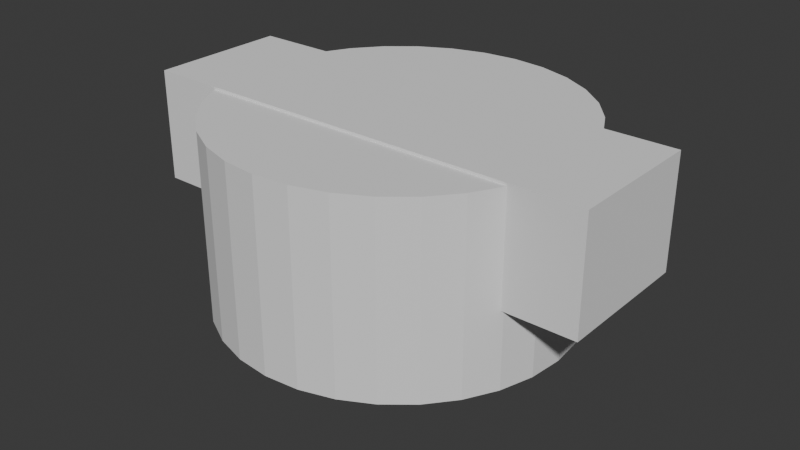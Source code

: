 # Source: attachment_03.blend  (saved by Blender 4.3.34; exported with 4.5.12 LTS)
import bpy
from mathutils import Matrix  # noqa: F401  (used for matrix-valued properties, if any)

bpy.ops.wm.read_factory_settings(use_empty=True)
scene = bpy.context.scene
scene.name = 'Scene'

# ---- collections
col_collection = bpy.data.collections.new('Collection'); scene.collection.children.link(col_collection)

# ---- world
world_world = bpy.data.worlds.new('World'); scene.world = world_world
world_world.use_nodes = True; world_world.node_tree.nodes.clear()
_N = world_world.node_tree.nodes; _L = world_world.node_tree.links
n0 = _N.new('ShaderNodeOutputWorld'); n0.name = 'World Output'; n0.location = (300, 300)
n1 = _N.new('ShaderNodeBackground'); n1.name = 'Background'; n1.location = (10, 300)
n1.inputs[0].default_value = (0.05088, 0.05088, 0.05088, 1.0)
_L.new(n1.outputs[0], n0.inputs[0])
n0.is_active_output = True
world_world.color = (0.05088, 0.05088, 0.05088)
world_world.sun_shadow_jitter_overblur = 0.0

# ---- meshes
me_cylinder = bpy.data.meshes.new('Cylinder')
me_cylinder.from_pydata([(0.0, 1.0, -1.0), (0.0, 1.0, 1.0), (0.1951, 0.9808, -1.0), (0.1951, 0.9808, 1.0), (0.3827, 0.9239, -1.0), (0.3827, 0.9239, 1.0), (0.5556, 0.8315, -1.0), (0.5556, 0.8315, 1.0), (0.7071, 0.7071, -1.0), (0.7071, 0.7071, 1.0), (0.8315, 0.5556, -1.0), (0.8315, 0.5556, 1.0), (0.9239, 0.3827, -1.0), (0.9239, 0.3827, 1.0), (0.9808, 0.1951, -1.0), (0.9808, 0.1951, 1.0), (1.0, 0.0, -1.0), (1.0, 0.0, 1.0), (0.9808, -0.1951, -1.0), (0.9808, -0.1951, 1.0), (0.9239, -0.3827, -1.0), (0.9239, -0.3827, 1.0), (0.8315, -0.5556, -1.0), (0.8315, -0.5556, 1.0), (0.7071, -0.7071, -1.0), (0.7071, -0.7071, 1.0), (0.5556, -0.8315, -1.0), (0.5556, -0.8315, 1.0), (0.3827, -0.9239, -1.0), (0.3827, -0.9239, 1.0), (0.1951, -0.9808, -1.0), (0.1951, -0.9808, 1.0), (0.0, -1.0, -1.0), (0.0, -1.0, 1.0), (-0.1951, -0.9808, -1.0), (-0.1951, -0.9808, 1.0), (-0.3827, -0.9239, -1.0), (-0.3827, -0.9239, 1.0), (-0.5556, -0.8315, -1.0), (-0.5556, -0.8315, 1.0), (-0.7071, -0.7071, -1.0), (-0.7071, -0.7071, 1.0), (-0.8315, -0.5556, -1.0), (-0.8315, -0.5556, 1.0), (-0.9239, -0.3827, -1.0), (-0.9239, -0.3827, 1.0), (-0.9808, -0.1951, -1.0), (-0.9808, -0.1951, 1.0), (-1.0, 0.0, -1.0), (-1.0, 0.0, 1.0), (-0.9808, 0.1951, -1.0), (-0.9808, 0.1951, 1.0), (-0.9239, 0.3827, -1.0), (-0.9239, 0.3827, 1.0), (-0.8315, 0.5556, -1.0), (-0.8315, 0.5556, 1.0), (-0.7071, 0.7071, -1.0), (-0.7071, 0.7071, 1.0), (-0.5556, 0.8315, -1.0), (-0.5556, 0.8315, 1.0), (-0.3827, 0.9239, -1.0), (-0.3827, 0.9239, 1.0), (-0.1951, 0.9808, -1.0), (-0.1951, 0.9808, 1.0)], [], [(0, 1, 3, 2), (2, 3, 5, 4), (4, 5, 7, 6), (6, 7, 9, 8), (8, 9, 11, 10), (10, 11, 13, 12), (12, 13, 15, 14), (14, 15, 17, 16), (16, 17, 19, 18), (18, 19, 21, 20), (20, 21, 23, 22), (22, 23, 25, 24), (24, 25, 27, 26), (26, 27, 29, 28), (28, 29, 31, 30), (30, 31, 33, 32), (32, 33, 35, 34), (34, 35, 37, 36), (36, 37, 39, 38), (38, 39, 41, 40), (40, 41, 43, 42), (42, 43, 45, 44), (44, 45, 47, 46), (46, 47, 49, 48), (48, 49, 51, 50), (50, 51, 53, 52), (52, 53, 55, 54), (54, 55, 57, 56), (56, 57, 59, 58), (58, 59, 61, 60), (3, 1, 63, 61, 59, 57, 55, 53, 51, 49, 47, 45, 43, 41, 39, 37, 35, 33, 31, 29, 27, 25, 23, 21, 19, 17, 15, 13, 11, 9, 7, 5), (60, 61, 63, 62), (62, 63, 1, 0), (0, 2, 4, 6, 8, 10, 12, 14, 16, 18, 20, 22, 24, 26, 28, 30, 32, 34, 36, 38, 40, 42, 44, 46, 48, 50, 52, 54, 56, 58, 60, 62)])
_uv = me_cylinder.uv_layers.new(name='UVMap')
_uv.uv.foreach_set('vector', [1.0, 0.5, 1.0, 1.0, 0.9688, 1.0, 0.9688, 0.5, 0.9688, 0.5, 0.9688, 1.0, 0.9375, 1.0, 0.9375, 0.5, 0.9375, 0.5, 0.9375, 1.0, 0.9062, 1.0, 0.9062, 0.5, 0.9062, 0.5, 0.9062, 1.0, 0.875, 1.0, 0.875, 0.5, 0.875, 0.5, 0.875, 1.0, 0.8438, 1.0, 0.8438, 0.5, 0.8438, 0.5, 0.8438, 1.0, 0.8125, 1.0, 0.8125, 0.5, 0.8125, 0.5, 0.8125, 1.0, 0.7812, 1.0, 0.7812, 0.5, 0.7812, 0.5, 0.7812, 1.0, 0.75, 1.0, 0.75, 0.5, 0.75, 0.5, 0.75, 1.0, 0.7188, 1.0, 0.7188, 0.5, 0.7188, 0.5, 0.7188, 1.0, 0.6875, 1.0, 0.6875, 0.5, 0.6875, 0.5, 0.6875, 1.0, 0.6562, 1.0, 0.6562, 0.5, 0.6562, 0.5, 0.6562, 1.0, 0.625, 1.0, 0.625, 0.5, 0.625, 0.5, 0.625, 1.0, 0.5938, 1.0, 0.5938, 0.5, 0.5938, 0.5, 0.5938, 1.0, 0.5625, 1.0, 0.5625, 0.5, 0.5625, 0.5, 0.5625, 1.0, 0.5312, 1.0, 0.5312, 0.5, 0.5312, 0.5, 0.5312, 1.0, 0.5, 1.0, 0.5, 0.5, 0.5, 0.5, 0.5, 1.0, 0.4688, 1.0, 0.4688, 0.5, 0.4688, 0.5, 0.4688, 1.0, 0.4375, 1.0, 0.4375, 0.5, 0.4375, 0.5, 0.4375, 1.0, 0.4062, 1.0, 0.4062, 0.5, 0.4062, 0.5, 0.4062, 1.0, 0.375, 1.0, 0.375, 0.5, 0.375, 0.5, 0.375, 1.0, 0.3438, 1.0, 0.3438, 0.5, 0.3438, 0.5, 0.3438, 1.0, 0.3125, 1.0, 0.3125, 0.5, 0.3125, 0.5, 0.3125, 1.0, 0.2812, 1.0, 0.2812, 0.5, 0.2812, 0.5, 0.2812, 1.0, 0.25, 1.0, 0.25, 0.5, 0.25, 0.5, 0.25, 1.0, 0.2188, 1.0, 0.2188, 0.5, 0.2188, 0.5, 0.2188, 1.0, 0.1875, 1.0, 0.1875, 0.5, 0.1875, 0.5, 0.1875, 1.0, 0.1562, 1.0, 0.1562, 0.5, 0.1562, 0.5, 0.1562, 1.0, 0.125, 1.0, 0.125, 0.5, 0.125, 0.5, 0.125, 1.0, 0.09375, 1.0, 0.09375, 0.5, 0.09375, 0.5, 0.09375, 1.0, 0.0625, 1.0, 0.0625, 0.5, 0.2968, 0.4854, 0.25, 0.49, 0.2032, 0.4854, 0.1582, 0.4717, 0.1167, 0.4496, 0.08029, 0.4197, 0.05045, 0.3833, 0.02827, 0.3418, 0.01461, 0.2968, 0.01, 0.25, 0.01461, 0.2032, 0.02827, 0.1582, 0.05045, 0.1167, 0.08029, 0.08029, 0.1167, 0.05045, 0.1582, 0.02827, 0.2032, 0.01461, 0.25, 0.01, 0.2968, 0.01461, 0.3418, 0.02827, 0.3833, 0.05045, 0.4197, 0.08029, 0.4496, 0.1167, 0.4717, 0.1582, 0.4854, 0.2032, 0.49, 0.25, 0.4854, 0.2968, 0.4717, 0.3418, 0.4496, 0.3833, 0.4197, 0.4197, 0.3833, 0.4496, 0.3418, 0.4717, 0.0625, 0.5, 0.0625, 1.0, 0.03125, 1.0, 0.03125, 0.5, 0.03125, 0.5, 0.03125, 1.0, 0.0, 1.0, 0.0, 0.5, 0.75, 0.49, 0.7968, 0.4854, 0.8418, 0.4717, 0.8833, 0.4496, 0.9197, 0.4197, 0.9496, 0.3833, 0.9717, 0.3418, 0.9854, 0.2968, 0.99, 0.25, 0.9854, 0.2032, 0.9717, 0.1582, 0.9496, 0.1167, 0.9197, 0.08029, 0.8833, 0.05045, 0.8418, 0.02827, 0.7968, 0.01461, 0.75, 0.01, 0.7032, 0.01461, 0.6582, 0.02827, 0.6167, 0.05045, 0.5803, 0.08029, 0.5504, 0.1167, 0.5283, 0.1582, 0.5146, 0.2032, 0.51, 0.25, 0.5146, 0.2968, 0.5283, 0.3418, 0.5504, 0.3833, 0.5803, 0.4197, 0.6167, 0.4496, 0.6582, 0.4717, 0.7032, 0.4854])
me_cylinder.update()
me_cube_001 = bpy.data.meshes.new('Cube.001')
me_cube_001.from_pydata([(-1.0, -1.0, -1.0), (-1.0, -1.0, 1.0), (-1.0, 1.0, -1.0), (-1.0, 1.0, 1.0), (1.0, -1.0, -1.0), (1.0, -1.0, 1.0), (1.0, 1.0, -1.0), (1.0, 1.0, 1.0)], [], [(0, 1, 3, 2), (2, 3, 7, 6), (6, 7, 5, 4), (4, 5, 1, 0), (2, 6, 4, 0), (7, 3, 1, 5)])
_uv = me_cube_001.uv_layers.new(name='UVMap')
_uv.uv.foreach_set('vector', [0.375, 0.0, 0.625, 0.0, 0.625, 0.25, 0.375, 0.25, 0.375, 0.25, 0.625, 0.25, 0.625, 0.5, 0.375, 0.5, 0.375, 0.5, 0.625, 0.5, 0.625, 0.75, 0.375, 0.75, 0.375, 0.75, 0.625, 0.75, 0.625, 1.0, 0.375, 1.0, 0.125, 0.5, 0.375, 0.5, 0.375, 0.75, 0.125, 0.75, 0.625, 0.5, 0.875, 0.5, 0.875, 0.75, 0.625, 0.75])
me_cube_001.update()
me_servomotor_joint = bpy.data.meshes.new('servomotor-joint')
me_servomotor_joint.from_pydata([(5.051, -12.56, 2.126), (5.051, -12.56, -1.874), (5.051, 13.44, 2.126), (5.051, 13.44, -1.874), (-4.949, 13.44, 2.126), (-4.949, 13.44, -1.874), (-4.949, -12.56, -1.874), (-4.949, -12.56, 2.126), (2.227, -3.567, 0.1237), (2.227, -3.567, -1.874), (3.046, -4.386, -1.874), (3.046, -4.386, 0.1237), (2.456, 6.972, 2.126), (2.398, 7.689, 2.126), (3.181, -4.651, 0.1237), (3.181, -4.651, 2.126), (2.412, 6.34, 0.1237), (3.572, -5.418, 2.126), (3.572, -5.418, -1.874), (3.753, -6.562, -1.874), (3.753, -6.562, 2.126), (3.572, -7.706, -1.874), (3.572, -7.706, 2.126), (3.046, -8.738, 2.126), (-2.739, -4.181, 0.1237), (-2.125, -3.567, 0.1237), (-2.647, -2.86, 0.1237), (-2.125, -9.557, 2.126), (-1.093, -10.08, -1.874), (-2.125, -9.557, -1.874), (-2.944, -8.738, 2.126), (-2.944, -8.738, -1.874), (-3.47, -7.706, -1.874), (-1.093, -3.041, -1.874), (-0.2277, -0.6198, -1.874), (0.05127, -2.86, -1.874), (-2.125, -3.567, -1.874), (-2.739, -4.181, 2.126), (-2.151, 4.222, 0.1237), (-2.151, 4.222, 2.126), (-0.6787, -0.2918, -1.874), (-2.044, 7.751, 0.1237), (-2.044, 7.751, 2.126), (-2.152, 7.04, 2.126), (-1.855, 8.138, 2.126), (-2.151, 7.034, 2.126), (-2.151, 7.034, 0.1237), (-2.152, 7.04, 0.1237), (0.5813, -0.4918, -1.874), (0.7813, -0.2918, -1.874), (1.195, -3.041, -1.874), (0.3303, -0.6198, -1.874), (-3.47, -7.706, 2.126), (-0.4787, 0.9682, -1.874), (-0.2277, 1.096, -1.874), (-3.651, -6.562, -1.874), (-3.651, -6.562, 2.126), (-3.47, -5.418, -1.874), (-3.47, -5.418, 2.126), (0.05127, 1.141, -1.874), (0.3303, 1.096, -1.874), (-2.944, -4.386, -1.874), (-2.944, -4.386, 2.126), (0.5813, 0.9682, -1.874), (-1.855, 8.138, 0.1237), (-1.729, 8.45, 2.126), (-1.729, 8.45, 0.1237), (2.131, 8.35, 2.126), (2.131, 8.35, 0.1237), (2.398, 7.689, 0.1237), (2.456, 6.972, 0.1237), (1.681, 8.892, 2.126), (1.463, 9.029, 2.126), (2.412, 6.34, 2.126), (1.304, 9.173, 2.126), (0.6693, 9.456, 2.126), (-1.279, 8.992, 2.126), (-1.093, -10.08, 2.126), (0.05127, -10.26, 2.126), (-0.01773, 9.521, 2.126), (-0.6887, 9.361, 2.126), (-1.279, 8.992, 0.1237), (-0.6887, 9.361, 0.1237), (-1.093, -3.041, 0.1237), (0.6693, 9.456, 0.1237), (1.195, -10.08, 2.126), (0.9093, 0.5172, -1.874), (0.7813, 0.7682, -1.874), (-0.8067, -0.0408, 0.1237), (-0.6787, -0.2918, 0.1237), (-0.4787, -0.4918, -1.874), (0.05127, -0.6648, -1.874), (0.9093, -0.0408, -1.874), (-0.8517, 0.2382, 0.1237), (-0.6787, 0.7682, -1.874), (-0.8067, 0.5172, -1.874), (-0.8517, 0.2382, -1.874), (-0.8067, -0.0408, -1.874), (-3.651, -2.86, -1.874), (1.195, -10.08, -1.874), (0.05127, -10.26, -1.874), (2.227, -9.557, 2.126), (2.227, -9.557, -1.874), (0.9543, 0.2382, -1.874), (0.9543, 0.2382, 0.1237), (-0.2277, 1.096, 0.1237), (0.05127, 1.141, 0.1237), (0.5813, -0.4918, 0.1237), (-0.6787, 0.7682, 0.1237), (-0.4787, 0.9682, 0.1237), (3.046, -8.738, -1.874), (1.681, 8.892, 0.1237), (1.463, 9.029, 0.1237), (1.304, 9.173, 0.1237), (0.9093, -0.0408, 0.1237), (-0.01773, 9.521, 0.1237), (0.5813, 0.9682, 0.1237), (0.3303, 1.096, 0.1237), (0.7813, 0.7682, 0.1237), (0.7813, -0.2918, 0.1237), (1.195, -3.041, 0.1237), (0.05127, -2.86, 0.1237), (0.3303, -0.6198, 0.1237), (0.9093, 0.5172, 0.1237), (0.05127, -0.6648, 0.1237), (-0.2277, -0.6198, 0.1237), (-0.4787, -0.4918, 0.1237), (-0.8067, 0.5172, 0.1237)], [], [(0, 1, 2), (3, 2, 1), (4, 5, 6), (4, 6, 7), (8, 9, 10), (8, 10, 11), (12, 2, 13), (11, 10, 14), (15, 16, 14), (17, 14, 18), (15, 14, 17), (10, 18, 14), (17, 18, 19), (17, 19, 20), (20, 19, 21), (20, 21, 22), (22, 21, 23), (24, 25, 26), (27, 28, 29), (27, 29, 30), (31, 30, 29), (30, 31, 32), (33, 34, 35), (36, 25, 24), (26, 37, 24), (38, 39, 26), (37, 26, 39), (33, 36, 40), (41, 42, 43), (44, 42, 41), (45, 46, 47), (45, 47, 43), (45, 38, 46), (48, 49, 50), (51, 48, 50), (43, 47, 41), (45, 39, 38), (52, 30, 32), (53, 5, 54), (52, 32, 55), (52, 55, 56), (57, 58, 56), (57, 56, 55), (59, 3, 60), (61, 62, 58), (61, 58, 57), (61, 24, 62), (36, 24, 61), (37, 62, 24), (63, 60, 3), (64, 65, 44), (64, 66, 65), (44, 41, 64), (67, 68, 69), (67, 69, 13), (13, 69, 70), (13, 70, 12), (71, 2, 72), (73, 12, 70), (70, 16, 73), (74, 2, 75), (72, 2, 74), (76, 65, 66), (28, 77, 78), (4, 79, 2), (75, 2, 79), (80, 79, 4), (81, 76, 66), (67, 2, 71), (28, 27, 77), (82, 80, 76), (82, 76, 81), (67, 13, 2), (73, 2, 12), (25, 83, 26), (17, 2, 15), (74, 75, 84), (54, 5, 59), (78, 0, 85), (77, 7, 78), (86, 87, 3), (87, 63, 3), (88, 26, 89), (40, 90, 33), (90, 34, 33), (91, 51, 35), (50, 35, 51), (92, 9, 49), (34, 91, 35), (93, 26, 88), (94, 5, 53), (95, 5, 94), (96, 97, 98), (97, 40, 98), (99, 1, 100), (101, 85, 0), (23, 101, 0), (102, 1, 99), (92, 103, 9), (50, 49, 9), (3, 9, 103), (103, 86, 3), (104, 103, 92), (6, 100, 1), (105, 106, 38), (49, 48, 107), (108, 109, 38), (110, 1, 102), (107, 48, 51), (111, 71, 72), (111, 72, 112), (113, 74, 84), (72, 74, 113), (72, 113, 112), (93, 96, 95), (68, 67, 71), (68, 71, 111), (114, 8, 104), (115, 79, 80), (115, 80, 82), (94, 108, 95), (84, 75, 79), (84, 79, 115), (109, 105, 38), (38, 106, 16), (116, 16, 117), (118, 16, 116), (117, 16, 106), (16, 104, 8), (119, 8, 114), (107, 120, 119), (121, 120, 122), (123, 16, 118), (124, 121, 122), (125, 121, 124), (26, 83, 126), (89, 26, 126), (107, 122, 120), (8, 119, 120), (10, 9, 3), (110, 21, 1), (21, 19, 1), (19, 3, 1), (18, 3, 19), (10, 3, 18), (121, 125, 83), (125, 126, 83), (127, 38, 93), (108, 38, 127), (26, 93, 38), (78, 100, 28), (29, 6, 31), (28, 6, 29), (108, 94, 53), (102, 99, 85), (85, 99, 100), (85, 100, 78), (106, 54, 59), (25, 36, 83), (33, 83, 36), (98, 40, 36), (83, 33, 35), (83, 35, 121), (106, 59, 60), (50, 120, 121), (50, 121, 35), (120, 50, 9), (120, 9, 8), (96, 98, 95), (34, 90, 126), (104, 86, 103), (126, 90, 40), (125, 124, 34), (91, 34, 124), (57, 98, 61), (125, 34, 126), (61, 98, 36), (93, 97, 96), (40, 89, 126), (5, 95, 98), (20, 22, 0), (97, 88, 89), (97, 89, 40), (73, 15, 2), (88, 97, 93), (57, 55, 98), (6, 98, 55), (32, 6, 55), (32, 31, 6), (5, 98, 6), (2, 17, 20), (22, 23, 0), (2, 20, 0), (0, 7, 6), (6, 1, 0), (92, 114, 104), (49, 119, 92), (114, 92, 119), (30, 7, 27), (119, 49, 107), (0, 78, 7), (77, 27, 7), (51, 122, 107), (91, 124, 51), (122, 51, 124), (76, 4, 65), (95, 127, 93), (2, 3, 5), (2, 5, 4), (108, 127, 95), (53, 109, 108), (109, 53, 105), (54, 105, 53), (15, 73, 16), (44, 65, 4), (105, 54, 106), (39, 45, 4), (60, 117, 106), (52, 7, 30), (47, 46, 70), (38, 16, 46), (63, 116, 117), (63, 117, 60), (47, 70, 41), (64, 41, 70), (87, 118, 63), (116, 63, 118), (118, 87, 86), (118, 86, 123), (37, 39, 62), (70, 46, 16), (123, 86, 104), (102, 101, 23), (58, 62, 4), (4, 45, 43), (4, 43, 42), (42, 44, 4), (76, 80, 4), (85, 101, 102), (52, 56, 7), (4, 7, 56), (58, 4, 56), (39, 4, 62), (3, 59, 5), (100, 6, 28), (11, 16, 8), (81, 66, 112), (82, 81, 113), (112, 113, 81), (14, 16, 11), (70, 69, 64), (69, 68, 64), (66, 64, 112), (21, 110, 23), (68, 111, 64), (113, 84, 82), (110, 102, 23), (115, 82, 84), (111, 112, 64), (123, 104, 16)])
me_servomotor_joint.update()
me_cube_002 = bpy.data.meshes.new('Cube.002')
me_cube_002.from_pydata([(-1.0, -1.0, -1.0), (-1.0, -1.0, 1.0), (-1.0, 1.0, -1.0), (-1.0, 1.0, 1.0), (1.0, -1.0, -1.0), (1.0, -1.0, 1.0), (1.0, 1.0, -1.0), (1.0, 1.0, 1.0)], [], [(0, 1, 3, 2), (2, 3, 7, 6), (6, 7, 5, 4), (4, 5, 1, 0), (2, 6, 4, 0), (7, 3, 1, 5)])
_uv = me_cube_002.uv_layers.new(name='UVMap')
_uv.uv.foreach_set('vector', [0.375, 0.0, 0.625, 0.0, 0.625, 0.25, 0.375, 0.25, 0.375, 0.25, 0.625, 0.25, 0.625, 0.5, 0.375, 0.5, 0.375, 0.5, 0.625, 0.5, 0.625, 0.75, 0.375, 0.75, 0.375, 0.75, 0.625, 0.75, 0.625, 1.0, 0.375, 1.0, 0.125, 0.5, 0.375, 0.5, 0.375, 0.75, 0.125, 0.75, 0.625, 0.5, 0.875, 0.5, 0.875, 0.75, 0.625, 0.75])
me_cube_002.update()

# ---- objects
ob_cylinder = bpy.data.objects.new('Cylinder', me_cylinder)
ob_cube = bpy.data.objects.new('Cube', me_cube_001)
ob_servomotor_joint = bpy.data.objects.new('servomotor-joint', me_servomotor_joint)
ob_cube_001 = bpy.data.objects.new('Cube.001', me_cube_002)

# ---- transforms, parenting, visibility, modifiers, constraints
ob_cylinder.location = (0.0, 0.0, 0.0)
ob_cylinder.scale = (0.76, 0.76, 0.4)
ob_cube.location = (0.0, 0.0, 0.171)
ob_cube.scale = (1.0, 0.3, 0.24)
ob_servomotor_joint.location = (-0.266, 0.0, -0.5)
ob_servomotor_joint.rotation_euler = (0.0, -3.142, 1.571)
ob_servomotor_joint.scale = (0.04, 0.04, 0.04)
ob_cube_001.location = (-0.2837, 0.0, -0.505)
ob_cube_001.scale = (0.4949, 0.1907, -0.0795)

# ---- collection membership
col_collection.objects.link(ob_cylinder)
col_collection.objects.link(ob_cube)
col_collection.objects.link(ob_servomotor_joint)
col_collection.objects.link(ob_cube_001)

# ---- scene / render settings (as saved in the file)
scene.frame_start = 1; scene.frame_end = 250; scene.frame_set(1)
scene.render.engine = 'BLENDER_EEVEE_NEXT'
bpy.context.view_layer.update()

# ---- added for rendering (the .blend has no active camera and no usable light): camera, sun
cam_auto = bpy.data.cameras.new('AutoCamera')
cam_auto.lens = 50.0
cam_auto.sensor_width = 36.0
cam_auto.clip_end = 1000.0
ob_auto_camera = bpy.data.objects.new('AutoCamera', cam_auto)
scene.collection.objects.link(ob_auto_camera)
ob_auto_camera.location = (2.50023, -3.00028, 1.91315)
ob_auto_camera.rotation_euler = (1.09748, -7.21219e-08, 0.694738)
scene.camera = ob_auto_camera
light_auto_sun = bpy.data.lights.new('AutoSun', 'SUN')
light_auto_sun.energy = 3.0
light_auto_sun.angle = 0.0523599
ob_auto_sun = bpy.data.objects.new('AutoSun', light_auto_sun)
scene.collection.objects.link(ob_auto_sun)
ob_auto_sun.rotation_euler = (0.872665, 0.174533, 0.523599)
bpy.context.view_layer.update()
